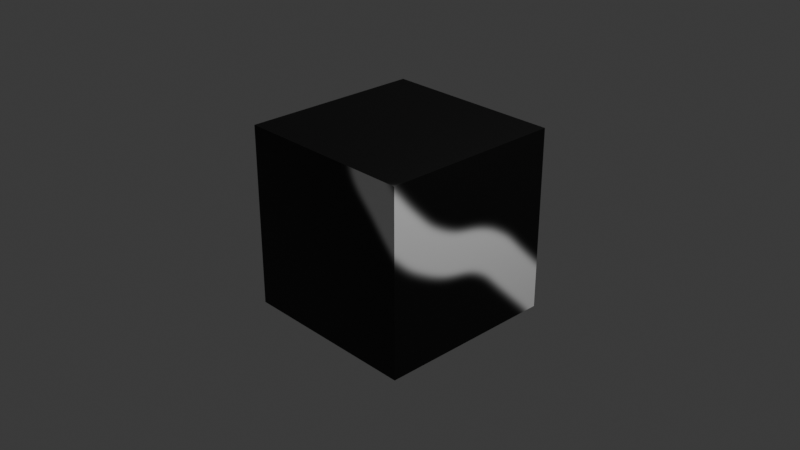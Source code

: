 # Source: 33_unused_image.blend  (saved by Blender 4.1.3; exported with 4.5.12 LTS)
import bpy
from mathutils import Matrix  # noqa: F401  (used for matrix-valued properties, if any)

bpy.ops.wm.read_factory_settings(use_empty=True)
scene = bpy.context.scene
scene.name = 'Scene'

# ---- collections
col_collection = bpy.data.collections.new('Collection'); scene.collection.children.link(col_collection)

# ---- images (referenced by path relative to the original .blend; pixels are not part of the script)
import os
ASSET_DIR = os.environ.get("B2B_ASSET_DIR", "")  # directory of the original .blend (textures are referenced by path, not embedded)
HERE = os.path.dirname(os.path.abspath(__file__))  # packed textures are extracted next to this script under _unpacked/

def load_image(name, relpath, width, height, colorspace="sRGB"):
    """Load a texture the original file referenced (path relative to the .blend, or extracted next to this script)."""
    p = next((c for c in (os.path.join(HERE, relpath), os.path.join(ASSET_DIR, relpath)) if relpath and os.path.exists(c)), "")
    if p:
        img = bpy.data.images.load(p, check_existing=True)
        img.name = name
    else:  # same state as the original file: an image datablock whose file is absent (Cycles renders it pink)
        img = bpy.data.images.new(name, width, height)
        img.source = "FILE"
        img.filepath = "//" + (relpath or name)
    img.colorspace_settings.name = colorspace
    return img
img_untitled = load_image('Untitled', '_unpacked/Untitled.febf771e.png', 1024, 1024, 'sRGB')
img_untitled_001 = load_image('Untitled.001', '_unpacked/Untitled.94962264.png', 1024, 1024, 'sRGB')

# ---- materials (node trees are filled in below, after node groups)
mat_material = bpy.data.materials.new('Material')
mat_material.alpha_threshold = 0.0
mat_material.use_transparent_shadow = False
mat_material.roughness = 0.5
mat_material.line_color = (0.0, 0.0, 0.0, 1.0)

# ---- material node trees
mat_material.use_nodes = True; mat_material.node_tree.nodes.clear()
_N = mat_material.node_tree.nodes; _L = mat_material.node_tree.links
n0 = _N.new('ShaderNodeOutputMaterial'); n0.name = 'Material Output'; n0.location = (300, 300)
n1 = _N.new('ShaderNodeBsdfPrincipled'); n1.name = 'Principled BSDF'; n1.location = (10, 300)
n1.inputs[3].default_value = 1.45
n2 = _N.new('ShaderNodeTexImage'); n2.name = 'Image Texture'; n2.location = (-298, 283)
n2.image = img_untitled
n3 = _N.new('ShaderNodeTexImage'); n3.name = 'Image Texture.001'; n3.location = (-308, -200)
n3.image = img_untitled_001
n4 = _N.new('ShaderNodeMapping'); n4.name = 'Mapping'; n4.location = (-613, -392)
n4.vector_type = 'TEXTURE'
n4.inputs[2].default_value = (0.0, 0.0, 0.3491)
n5 = _N.new('ShaderNodeUVMap'); n5.name = 'UV Map'; n5.location = (-839, -474)
n5.uv_map = 'UVMap.001'
_L.new(n1.outputs[0], n0.inputs[0])
_L.new(n2.outputs[0], n1.inputs[0])
_L.new(n4.outputs[0], n3.inputs[0])
_L.new(n5.outputs[0], n4.inputs[0])
n0.is_active_output = True

# ---- world
world_world = bpy.data.worlds.new('World'); scene.world = world_world
world_world.use_nodes = True; world_world.node_tree.nodes.clear()
_N = world_world.node_tree.nodes; _L = world_world.node_tree.links
n0 = _N.new('ShaderNodeOutputWorld'); n0.name = 'World Output'; n0.location = (300, 300)
n1 = _N.new('ShaderNodeBackground'); n1.name = 'Background'; n1.location = (10, 300)
n1.inputs[0].default_value = (0.05088, 0.05088, 0.05088, 1.0)
_L.new(n1.outputs[0], n0.inputs[0])
n0.is_active_output = True
world_world.color = (0.05088, 0.05088, 0.05088)
world_world.use_sun_shadow = False
world_world.sun_shadow_jitter_overblur = 0.0

# ---- cameras
cam_camera = bpy.data.cameras.new('Camera')
cam_camera.clip_end = 100.0
cam_camera.ortho_scale = 7.314

# ---- lights
light_light = bpy.data.lights.new('Light', 'POINT')
light_light.transmission_factor = 0.0
light_light.use_soft_falloff = False
light_light.energy = 1000.0
light_light.shadow_soft_size = 0.1
light_light.shadow_maximum_resolution = 0.006
light_light.use_absolute_resolution = True

# ---- meshes
me_cube = bpy.data.meshes.new('Cube')
me_cube.from_pydata([(1.0, 1.0, 1.0), (1.0, 1.0, -1.0), (1.0, -1.0, 1.0), (1.0, -1.0, -1.0), (-1.0, 1.0, 1.0), (-1.0, 1.0, -1.0), (-1.0, -1.0, 1.0), (-1.0, -1.0, -1.0)], [], [(0, 4, 6, 2), (3, 2, 6, 7), (7, 6, 4, 5), (5, 1, 3, 7), (1, 0, 2, 3), (5, 4, 0, 1)])
_uv = me_cube.uv_layers.new(name='UVMap')
_uv.uv.foreach_set('vector', [0.625, 0.5, 0.875, 0.5, 0.875, 0.75, 0.625, 0.75, 0.375, 0.75, 0.625, 0.75, 0.625, 1.0, 0.375, 1.0, 0.375, 0.0, 0.625, 0.0, 0.625, 0.25, 0.375, 0.25, 0.125, 0.5, 0.375, 0.5, 0.375, 0.75, 0.125, 0.75, 0.375, 0.5, 0.625, 0.5, 0.625, 0.75, 0.375, 0.75, 0.375, 0.25, 0.625, 0.25, 0.625, 0.5, 0.375, 0.5])
_uv.active_render = True
_uv = me_cube.uv_layers.new(name='UVMap.001')
_uv.uv.foreach_set('vector', [0.625, 0.5, 0.875, 0.5, 0.875, 0.75, 0.625, 0.75, 0.375, 0.75, 0.625, 0.75, 0.625, 1.0, 0.375, 1.0, 0.375, 0.0, 0.625, 0.0, 0.625, 0.25, 0.375, 0.25, 0.125, 0.5, 0.375, 0.5, 0.375, 0.75, 0.125, 0.75, 0.375, 0.5, 0.625, 0.5, 0.625, 0.75, 0.375, 0.75, 0.375, 0.25, 0.625, 0.25, 0.625, 0.5, 0.375, 0.5])
me_cube.materials.append(mat_material)
me_cube.use_mirror_vertex_groups = False
me_cube.update()

# ---- objects
ob_cube = bpy.data.objects.new('Cube', me_cube)
ob_light = bpy.data.objects.new('Light', light_light)
ob_camera = bpy.data.objects.new('Camera', cam_camera)

# ---- transforms, parenting, visibility, modifiers, constraints
ob_cube.location = (0.0, 0.0, 0.0)
ob_cube.lock_rotations_4d = False
ob_cube.empty_display_type = 'ARROWS'
ob_cube.lineart.crease_threshold = 0.0
ob_light.location = (4.076, 1.005, 5.904)
ob_light.rotation_euler = (0.6503, 0.05522, 1.866)
ob_light.lock_rotations_4d = False
ob_light.empty_display_type = 'ARROWS'
ob_light.color = (0.0, 0.0, 0.0, 0.0)
ob_light.lineart.crease_threshold = 0.0
ob_camera.location = (7.359, -6.926, 4.958)
ob_camera.rotation_euler = (1.109, 0.0, 0.8149)
ob_camera.lock_rotations_4d = False
ob_camera.empty_display_type = 'ARROWS'
ob_camera.color = (0.0, 0.0, 0.0, 0.0)
ob_camera.display_type = 'WIRE'
ob_camera.lineart.crease_threshold = 0.0

# ---- collection membership
col_collection.objects.link(ob_cube)
col_collection.objects.link(ob_light)
col_collection.objects.link(ob_camera)

# ---- scene / render settings (as saved in the file)
scene.camera = ob_camera
scene.frame_start = 1; scene.frame_end = 250; scene.frame_set(0)
scene.render.engine = 'BLENDER_EEVEE_NEXT'
scene.cycles.sampling_pattern = 'TABULATED_SOBOL'
bpy.context.view_layer.update()
